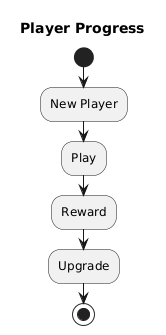

The diagram above was rendered by PlantUML. Its source (embedded in the PNG):
@startuml
title Player Progress
start
:New Player;
:Play;
:Reward;
:Upgrade;
stop
@enduml